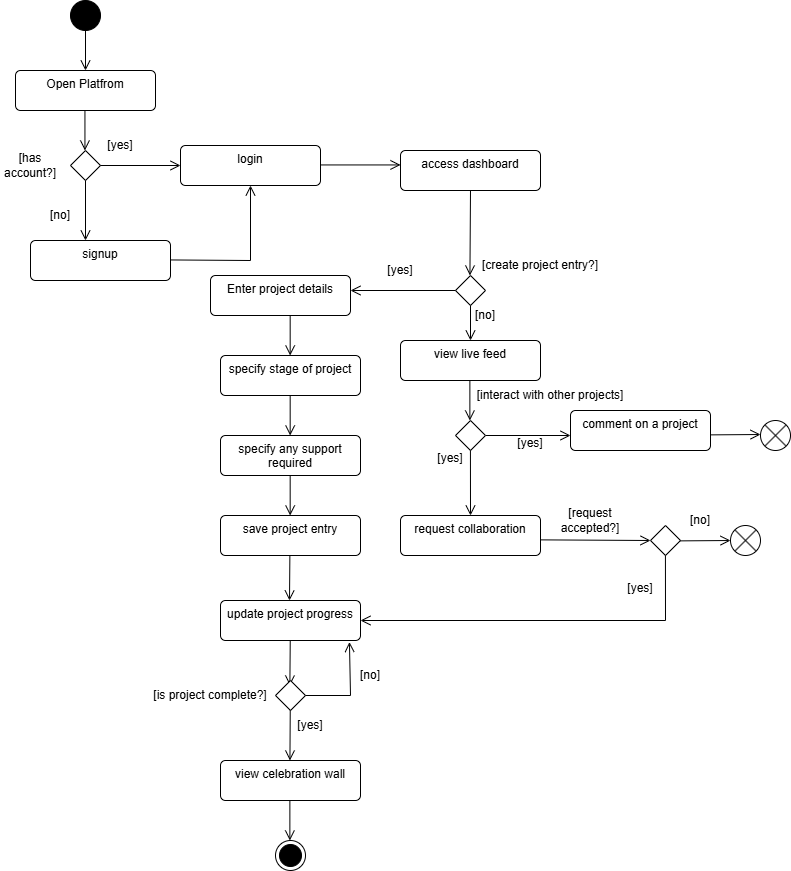

The diagram above was exported from draw.io. Its source (the exported page's mxGraphModel, read from the mxfile embedded in the PNG):
<mxGraphModel dx="1680" dy="928" grid="1" gridSize="10" guides="1" tooltips="1" connect="1" arrows="1" fold="1" page="1" pageScale="1" pageWidth="827" pageHeight="1169" math="0" shadow="0">
  <root>
    <mxCell id="0" />
    <mxCell id="1" parent="0" />
    <mxCell id="G-MzpGXQwb_4A4HwUam4-4" parent="1" style="ellipse;fillColor=strokeColor;html=1;" value="" vertex="1">
      <mxGeometry height="30" width="30" x="100" y="80" as="geometry" />
    </mxCell>
    <mxCell id="G-MzpGXQwb_4A4HwUam4-5" edge="1" parent="1" source="G-MzpGXQwb_4A4HwUam4-4" style="endArrow=open;startArrow=none;endFill=0;startFill=0;endSize=8;html=1;verticalAlign=bottom;labelBackgroundColor=none;strokeWidth=1;rounded=0;exitX=0.5;exitY=1;exitDx=0;exitDy=0;" target="G-MzpGXQwb_4A4HwUam4-6" value="">
      <mxGeometry relative="1" width="160" as="geometry">
        <mxPoint x="190" y="120" as="sourcePoint" />
        <mxPoint x="350" y="120" as="targetPoint" />
      </mxGeometry>
    </mxCell>
    <mxCell id="G-MzpGXQwb_4A4HwUam4-6" parent="1" style="html=1;align=center;verticalAlign=top;rounded=1;absoluteArcSize=1;arcSize=10;dashed=0;whiteSpace=wrap;" value="Open Platfrom" vertex="1">
      <mxGeometry height="40" width="140" x="45" y="150" as="geometry" />
    </mxCell>
    <mxCell id="G-MzpGXQwb_4A4HwUam4-7" edge="1" parent="1" style="endArrow=open;startArrow=none;endFill=0;startFill=0;endSize=8;html=1;verticalAlign=bottom;labelBackgroundColor=none;strokeWidth=1;rounded=0;exitX=0.5;exitY=1;exitDx=0;exitDy=0;" value="">
      <mxGeometry relative="1" width="160" as="geometry">
        <mxPoint x="114.44" y="190" as="sourcePoint" />
        <mxPoint x="114.44" y="230" as="targetPoint" />
      </mxGeometry>
    </mxCell>
    <mxCell id="G-MzpGXQwb_4A4HwUam4-8" parent="1" style="rhombus;" value="" vertex="1">
      <mxGeometry height="30" width="30" x="100" y="230" as="geometry" />
    </mxCell>
    <mxCell id="G-MzpGXQwb_4A4HwUam4-9" parent="1" style="text;html=1;whiteSpace=wrap;strokeColor=none;fillColor=none;align=center;verticalAlign=middle;rounded=0;" value="[has account?]" vertex="1">
      <mxGeometry height="30" width="60" x="30" y="230" as="geometry" />
    </mxCell>
    <mxCell id="G-MzpGXQwb_4A4HwUam4-10" edge="1" parent="1" source="G-MzpGXQwb_4A4HwUam4-8" style="endArrow=open;startArrow=none;endFill=0;startFill=0;endSize=8;html=1;verticalAlign=bottom;labelBackgroundColor=none;strokeWidth=1;rounded=0;exitX=1;exitY=0.5;exitDx=0;exitDy=0;entryX=0;entryY=0.5;entryDx=0;entryDy=0;" target="G-MzpGXQwb_4A4HwUam4-11" value="">
      <mxGeometry relative="1" width="160" as="geometry">
        <mxPoint x="170" y="230" as="sourcePoint" />
        <mxPoint x="190" y="245" as="targetPoint" />
      </mxGeometry>
    </mxCell>
    <mxCell id="G-MzpGXQwb_4A4HwUam4-11" parent="1" style="html=1;align=center;verticalAlign=top;rounded=1;absoluteArcSize=1;arcSize=10;dashed=0;whiteSpace=wrap;" value="login" vertex="1">
      <mxGeometry height="40" width="140" x="210" y="225" as="geometry" />
    </mxCell>
    <mxCell id="G-MzpGXQwb_4A4HwUam4-12" parent="1" style="text;html=1;whiteSpace=wrap;strokeColor=none;fillColor=none;align=center;verticalAlign=middle;rounded=0;" value="[yes]" vertex="1">
      <mxGeometry height="30" width="60" x="120" y="210" as="geometry" />
    </mxCell>
    <mxCell id="G-MzpGXQwb_4A4HwUam4-13" edge="1" parent="1" source="G-MzpGXQwb_4A4HwUam4-8" style="endArrow=open;startArrow=none;endFill=0;startFill=0;endSize=8;html=1;verticalAlign=bottom;labelBackgroundColor=none;strokeWidth=1;rounded=0;exitX=0.5;exitY=1;exitDx=0;exitDy=0;" value="">
      <mxGeometry relative="1" width="160" as="geometry">
        <mxPoint x="100" y="290" as="sourcePoint" />
        <mxPoint x="115" y="320" as="targetPoint" />
      </mxGeometry>
    </mxCell>
    <mxCell id="G-MzpGXQwb_4A4HwUam4-14" parent="1" style="text;html=1;whiteSpace=wrap;strokeColor=none;fillColor=none;align=center;verticalAlign=middle;rounded=0;" value="[no]" vertex="1">
      <mxGeometry height="30" width="60" x="60" y="280" as="geometry" />
    </mxCell>
    <mxCell id="G-MzpGXQwb_4A4HwUam4-15" parent="1" style="html=1;align=center;verticalAlign=top;rounded=1;absoluteArcSize=1;arcSize=10;dashed=0;whiteSpace=wrap;" value="signup" vertex="1">
      <mxGeometry height="40" width="140" x="60" y="320" as="geometry" />
    </mxCell>
    <mxCell id="G-MzpGXQwb_4A4HwUam4-16" edge="1" parent="1" style="endArrow=open;startArrow=none;endFill=0;startFill=0;endSize=8;html=1;verticalAlign=bottom;labelBackgroundColor=none;strokeWidth=1;rounded=0;exitX=1;exitY=0.5;exitDx=0;exitDy=0;entryX=0.5;entryY=1;entryDx=0;entryDy=0;curved=0;" target="G-MzpGXQwb_4A4HwUam4-11" value="">
      <mxGeometry relative="1" width="160" as="geometry">
        <Array as="points">
          <mxPoint x="280" y="340" />
        </Array>
        <mxPoint x="200" y="339.44" as="sourcePoint" />
        <mxPoint x="280" y="339.44" as="targetPoint" />
      </mxGeometry>
    </mxCell>
    <mxCell id="G-MzpGXQwb_4A4HwUam4-17" edge="1" parent="1" style="endArrow=open;startArrow=none;endFill=0;startFill=0;endSize=8;html=1;verticalAlign=bottom;labelBackgroundColor=none;strokeWidth=1;rounded=0;exitX=1;exitY=0.5;exitDx=0;exitDy=0;entryX=0;entryY=0.5;entryDx=0;entryDy=0;" value="">
      <mxGeometry relative="1" width="160" as="geometry">
        <mxPoint x="350" y="244.44" as="sourcePoint" />
        <mxPoint x="430" y="244.44" as="targetPoint" />
      </mxGeometry>
    </mxCell>
    <mxCell id="G-MzpGXQwb_4A4HwUam4-18" parent="1" style="html=1;align=center;verticalAlign=top;rounded=1;absoluteArcSize=1;arcSize=10;dashed=0;whiteSpace=wrap;" value="access dashboard" vertex="1">
      <mxGeometry height="40" width="140" x="430" y="230" as="geometry" />
    </mxCell>
    <mxCell id="G-MzpGXQwb_4A4HwUam4-19" edge="1" parent="1" source="G-MzpGXQwb_4A4HwUam4-18" style="endArrow=open;startArrow=none;endFill=0;startFill=0;endSize=8;html=1;verticalAlign=bottom;labelBackgroundColor=none;strokeWidth=1;rounded=0;exitX=0.5;exitY=1;exitDx=0;exitDy=0;" value="">
      <mxGeometry relative="1" width="160" as="geometry">
        <mxPoint x="499.44" y="295" as="sourcePoint" />
        <mxPoint x="499.44" y="355" as="targetPoint" />
      </mxGeometry>
    </mxCell>
    <mxCell id="G-MzpGXQwb_4A4HwUam4-21" parent="1" style="rhombus;" value="" vertex="1">
      <mxGeometry height="30" width="30" x="485" y="355" as="geometry" />
    </mxCell>
    <mxCell id="G-MzpGXQwb_4A4HwUam4-25" parent="1" style="text;html=1;whiteSpace=wrap;strokeColor=none;fillColor=none;align=center;verticalAlign=middle;rounded=0;" value="[create project entry?]" vertex="1">
      <mxGeometry height="30" width="120" x="510" y="330" as="geometry" />
    </mxCell>
    <mxCell id="G-MzpGXQwb_4A4HwUam4-26" edge="1" parent="1" source="G-MzpGXQwb_4A4HwUam4-21" style="endArrow=open;startArrow=none;endFill=0;startFill=0;endSize=8;html=1;verticalAlign=bottom;labelBackgroundColor=none;strokeWidth=1;rounded=0;exitX=0;exitY=0.5;exitDx=0;exitDy=0;entryX=1;entryY=0.375;entryDx=0;entryDy=0;entryPerimeter=0;" target="G-MzpGXQwb_4A4HwUam4-28" value="">
      <mxGeometry relative="1" width="160" as="geometry">
        <mxPoint x="440" y="335" as="sourcePoint" />
        <mxPoint x="420" y="370" as="targetPoint" />
      </mxGeometry>
    </mxCell>
    <mxCell id="G-MzpGXQwb_4A4HwUam4-27" parent="1" style="text;html=1;whiteSpace=wrap;strokeColor=none;fillColor=none;align=center;verticalAlign=middle;rounded=0;" value="[yes]" vertex="1">
      <mxGeometry height="30" width="60" x="400" y="335" as="geometry" />
    </mxCell>
    <mxCell id="G-MzpGXQwb_4A4HwUam4-28" parent="1" style="html=1;align=center;verticalAlign=top;rounded=1;absoluteArcSize=1;arcSize=10;dashed=0;whiteSpace=wrap;" value="Enter project details" vertex="1">
      <mxGeometry height="40" width="140" x="240" y="355" as="geometry" />
    </mxCell>
    <mxCell id="G-MzpGXQwb_4A4HwUam4-29" parent="1" style="html=1;align=center;verticalAlign=top;rounded=1;absoluteArcSize=1;arcSize=10;dashed=0;whiteSpace=wrap;" value="specify stage of project" vertex="1">
      <mxGeometry height="40" width="140" x="250" y="435" as="geometry" />
    </mxCell>
    <mxCell id="G-MzpGXQwb_4A4HwUam4-30" parent="1" style="html=1;align=center;verticalAlign=top;rounded=1;absoluteArcSize=1;arcSize=10;dashed=0;whiteSpace=wrap;" value="specify any support required" vertex="1">
      <mxGeometry height="40" width="140" x="250" y="515" as="geometry" />
    </mxCell>
    <mxCell id="G-MzpGXQwb_4A4HwUam4-31" parent="1" style="html=1;align=center;verticalAlign=top;rounded=1;absoluteArcSize=1;arcSize=10;dashed=0;whiteSpace=wrap;" value="save project entry" vertex="1">
      <mxGeometry height="40" width="140" x="250" y="595" as="geometry" />
    </mxCell>
    <mxCell id="G-MzpGXQwb_4A4HwUam4-32" edge="1" parent="1" style="endArrow=open;startArrow=none;endFill=0;startFill=0;endSize=8;html=1;verticalAlign=bottom;labelBackgroundColor=none;strokeWidth=1;rounded=0;exitX=0.5;exitY=1;exitDx=0;exitDy=0;" value="">
      <mxGeometry relative="1" width="160" as="geometry">
        <mxPoint x="319.66999999999996" y="395" as="sourcePoint" />
        <mxPoint x="319.66999999999996" y="435" as="targetPoint" />
      </mxGeometry>
    </mxCell>
    <mxCell id="G-MzpGXQwb_4A4HwUam4-33" edge="1" parent="1" style="endArrow=open;startArrow=none;endFill=0;startFill=0;endSize=8;html=1;verticalAlign=bottom;labelBackgroundColor=none;strokeWidth=1;rounded=0;exitX=0.5;exitY=1;exitDx=0;exitDy=0;" value="">
      <mxGeometry relative="1" width="160" as="geometry">
        <mxPoint x="319.66999999999996" y="475" as="sourcePoint" />
        <mxPoint x="319.66999999999996" y="515" as="targetPoint" />
      </mxGeometry>
    </mxCell>
    <mxCell id="G-MzpGXQwb_4A4HwUam4-34" edge="1" parent="1" style="endArrow=open;startArrow=none;endFill=0;startFill=0;endSize=8;html=1;verticalAlign=bottom;labelBackgroundColor=none;strokeWidth=1;rounded=0;exitX=0.5;exitY=1;exitDx=0;exitDy=0;" value="">
      <mxGeometry relative="1" width="160" as="geometry">
        <mxPoint x="319.66999999999996" y="555" as="sourcePoint" />
        <mxPoint x="319.66999999999996" y="595" as="targetPoint" />
      </mxGeometry>
    </mxCell>
    <mxCell id="G-MzpGXQwb_4A4HwUam4-35" edge="1" parent="1" source="G-MzpGXQwb_4A4HwUam4-21" style="endArrow=open;startArrow=none;endFill=0;startFill=0;endSize=8;html=1;verticalAlign=bottom;labelBackgroundColor=none;strokeWidth=1;rounded=0;exitX=0.5;exitY=1;exitDx=0;exitDy=0;entryX=0.5;entryY=0;entryDx=0;entryDy=0;" target="G-MzpGXQwb_4A4HwUam4-37" value="">
      <mxGeometry relative="1" width="160" as="geometry">
        <Array as="points" />
        <mxPoint x="515" y="369.38" as="sourcePoint" />
        <mxPoint x="600" y="420" as="targetPoint" />
      </mxGeometry>
    </mxCell>
    <mxCell id="G-MzpGXQwb_4A4HwUam4-36" parent="1" style="text;html=1;whiteSpace=wrap;strokeColor=none;fillColor=none;align=center;verticalAlign=middle;rounded=0;" value="[no]" vertex="1">
      <mxGeometry height="30" width="60" x="485" y="380" as="geometry" />
    </mxCell>
    <mxCell id="G-MzpGXQwb_4A4HwUam4-37" parent="1" style="html=1;align=center;verticalAlign=top;rounded=1;absoluteArcSize=1;arcSize=10;dashed=0;whiteSpace=wrap;" value="view live feed" vertex="1">
      <mxGeometry height="40" width="140" x="430" y="420" as="geometry" />
    </mxCell>
    <mxCell id="G-MzpGXQwb_4A4HwUam4-41" edge="1" parent="1" style="endArrow=open;startArrow=none;endFill=0;startFill=0;endSize=8;html=1;verticalAlign=bottom;labelBackgroundColor=none;strokeWidth=1;rounded=0;exitX=0.5;exitY=1;exitDx=0;exitDy=0;" value="">
      <mxGeometry relative="1" width="160" as="geometry">
        <mxPoint x="499.36999999999995" y="460" as="sourcePoint" />
        <mxPoint x="499.36999999999995" y="500" as="targetPoint" />
      </mxGeometry>
    </mxCell>
    <mxCell id="G-MzpGXQwb_4A4HwUam4-42" parent="1" style="html=1;align=center;verticalAlign=top;rounded=1;absoluteArcSize=1;arcSize=10;dashed=0;whiteSpace=wrap;" value="comment on a project" vertex="1">
      <mxGeometry height="40" width="140" x="600" y="490" as="geometry" />
    </mxCell>
    <mxCell id="G-MzpGXQwb_4A4HwUam4-43" edge="1" parent="1" style="endArrow=open;startArrow=none;endFill=0;startFill=0;endSize=8;html=1;verticalAlign=bottom;labelBackgroundColor=none;strokeWidth=1;rounded=0;exitX=1;exitY=0.5;exitDx=0;exitDy=0;" value="">
      <mxGeometry relative="1" width="160" as="geometry">
        <mxPoint x="515" y="515" as="sourcePoint" />
        <mxPoint x="600" y="515" as="targetPoint" />
      </mxGeometry>
    </mxCell>
    <mxCell id="G-MzpGXQwb_4A4HwUam4-45" parent="1" style="rhombus;" value="" vertex="1">
      <mxGeometry height="30" width="30" x="485" y="500" as="geometry" />
    </mxCell>
    <mxCell id="G-MzpGXQwb_4A4HwUam4-46" parent="1" style="text;html=1;whiteSpace=wrap;strokeColor=none;fillColor=none;align=center;verticalAlign=middle;rounded=0;" value="[interact with other projects]" vertex="1">
      <mxGeometry height="30" width="180" x="490" y="460" as="geometry" />
    </mxCell>
    <mxCell id="G-MzpGXQwb_4A4HwUam4-47" edge="1" parent="1" style="endArrow=open;startArrow=none;endFill=0;startFill=0;endSize=8;html=1;verticalAlign=bottom;labelBackgroundColor=none;strokeWidth=1;rounded=0;exitX=1;exitY=0.5;exitDx=0;exitDy=0;" value="">
      <mxGeometry relative="1" width="160" as="geometry">
        <mxPoint x="740" y="514.37" as="sourcePoint" />
        <mxPoint x="790" y="514" as="targetPoint" />
      </mxGeometry>
    </mxCell>
    <mxCell id="G-MzpGXQwb_4A4HwUam4-48" parent="1" style="shape=sumEllipse;perimeter=ellipsePerimeter;html=1;backgroundOutline=1;" value="" vertex="1">
      <mxGeometry height="30" width="30" x="790" y="500" as="geometry" />
    </mxCell>
    <mxCell id="G-MzpGXQwb_4A4HwUam4-51" edge="1" parent="1" style="endArrow=open;startArrow=none;endFill=0;startFill=0;endSize=8;html=1;verticalAlign=bottom;labelBackgroundColor=none;strokeWidth=1;rounded=0;exitX=0.5;exitY=1;exitDx=0;exitDy=0;entryX=0.5;entryY=0;entryDx=0;entryDy=0;" target="G-MzpGXQwb_4A4HwUam4-52" value="">
      <mxGeometry relative="1" width="160" as="geometry">
        <mxPoint x="499.93" y="530" as="sourcePoint" />
        <mxPoint x="499" y="590" as="targetPoint" />
      </mxGeometry>
    </mxCell>
    <mxCell id="G-MzpGXQwb_4A4HwUam4-52" parent="1" style="html=1;align=center;verticalAlign=top;rounded=1;absoluteArcSize=1;arcSize=10;dashed=0;whiteSpace=wrap;" value="request collaboration" vertex="1">
      <mxGeometry height="40" width="140" x="430" y="595" as="geometry" />
    </mxCell>
    <mxCell id="G-MzpGXQwb_4A4HwUam4-53" parent="1" style="text;html=1;whiteSpace=wrap;strokeColor=none;fillColor=none;align=center;verticalAlign=middle;rounded=0;" value="[yes]&lt;div&gt;&lt;br&gt;&lt;/div&gt;" vertex="1">
      <mxGeometry height="30" width="60" x="530" y="515" as="geometry" />
    </mxCell>
    <mxCell id="G-MzpGXQwb_4A4HwUam4-54" parent="1" style="text;html=1;whiteSpace=wrap;strokeColor=none;fillColor=none;align=center;verticalAlign=middle;rounded=0;" value="[yes]&lt;div&gt;&lt;br&gt;&lt;/div&gt;" vertex="1">
      <mxGeometry height="30" width="60" x="450" y="530" as="geometry" />
    </mxCell>
    <mxCell id="G-MzpGXQwb_4A4HwUam4-55" parent="1" style="html=1;align=center;verticalAlign=top;rounded=1;absoluteArcSize=1;arcSize=10;dashed=0;whiteSpace=wrap;" value="update project progress" vertex="1">
      <mxGeometry height="40" width="140" x="250" y="680" as="geometry" />
    </mxCell>
    <mxCell id="G-MzpGXQwb_4A4HwUam4-56" edge="1" parent="1" style="endArrow=open;startArrow=none;endFill=0;startFill=0;endSize=8;html=1;verticalAlign=bottom;labelBackgroundColor=none;strokeWidth=1;rounded=0;exitX=0.5;exitY=1;exitDx=0;exitDy=0;" value="">
      <mxGeometry relative="1" width="160" as="geometry">
        <mxPoint x="319.36999999999995" y="635" as="sourcePoint" />
        <mxPoint x="319" y="680" as="targetPoint" />
      </mxGeometry>
    </mxCell>
    <mxCell id="G-MzpGXQwb_4A4HwUam4-57" edge="1" parent="1" style="endArrow=open;startArrow=none;endFill=0;startFill=0;endSize=8;html=1;verticalAlign=bottom;labelBackgroundColor=none;strokeWidth=1;rounded=0;exitX=0.5;exitY=1;exitDx=0;exitDy=0;" value="">
      <mxGeometry relative="1" width="160" as="geometry">
        <mxPoint x="319.73999999999995" y="720" as="sourcePoint" />
        <mxPoint x="319.37" y="765" as="targetPoint" />
      </mxGeometry>
    </mxCell>
    <mxCell id="G-MzpGXQwb_4A4HwUam4-58" parent="1" style="rhombus;" value="" vertex="1">
      <mxGeometry height="30" width="30" x="305" y="760" as="geometry" />
    </mxCell>
    <mxCell id="G-MzpGXQwb_4A4HwUam4-61" parent="1" style="text;html=1;whiteSpace=wrap;strokeColor=none;fillColor=none;align=center;verticalAlign=middle;rounded=0;" value="[is project complete?]" vertex="1">
      <mxGeometry height="30" width="120" x="180" y="760" as="geometry" />
    </mxCell>
    <mxCell id="G-MzpGXQwb_4A4HwUam4-63" parent="1" style="text;html=1;whiteSpace=wrap;strokeColor=none;fillColor=none;align=center;verticalAlign=middle;rounded=0;" value="[no]" vertex="1">
      <mxGeometry height="30" width="60" x="370" y="740" as="geometry" />
    </mxCell>
    <mxCell id="G-MzpGXQwb_4A4HwUam4-64" edge="1" parent="1" style="endArrow=open;startArrow=none;endFill=0;startFill=0;endSize=8;html=1;verticalAlign=bottom;labelBackgroundColor=none;strokeWidth=1;rounded=0;exitX=0.5;exitY=1;exitDx=0;exitDy=0;entryX=0.496;entryY=0;entryDx=0;entryDy=0;entryPerimeter=0;" target="G-MzpGXQwb_4A4HwUam4-66" value="">
      <mxGeometry relative="1" width="160" as="geometry">
        <mxPoint x="319.73999999999995" y="790" as="sourcePoint" />
        <mxPoint x="319.37" y="835" as="targetPoint" />
      </mxGeometry>
    </mxCell>
    <mxCell id="G-MzpGXQwb_4A4HwUam4-65" parent="1" style="text;html=1;whiteSpace=wrap;strokeColor=none;fillColor=none;align=center;verticalAlign=middle;rounded=0;" value="[yes]" vertex="1">
      <mxGeometry height="30" width="60" x="310" y="790" as="geometry" />
    </mxCell>
    <mxCell id="G-MzpGXQwb_4A4HwUam4-66" parent="1" style="html=1;align=center;verticalAlign=top;rounded=1;absoluteArcSize=1;arcSize=10;dashed=0;whiteSpace=wrap;" value="view celebration wall&lt;div&gt;&lt;br&gt;&lt;/div&gt;" vertex="1">
      <mxGeometry height="40" width="140" x="250" y="840" as="geometry" />
    </mxCell>
    <mxCell id="G-MzpGXQwb_4A4HwUam4-67" parent="1" style="ellipse;html=1;shape=endState;fillColor=strokeColor;" value="" vertex="1">
      <mxGeometry height="30" width="30" x="305" y="920" as="geometry" />
    </mxCell>
    <mxCell id="G-MzpGXQwb_4A4HwUam4-68" edge="1" parent="1" style="endArrow=open;startArrow=none;endFill=0;startFill=0;endSize=8;html=1;verticalAlign=bottom;labelBackgroundColor=none;strokeWidth=1;rounded=0;exitX=0.5;exitY=1;exitDx=0;exitDy=0;" value="">
      <mxGeometry relative="1" width="160" as="geometry">
        <mxPoint x="319.36999999999995" y="880" as="sourcePoint" />
        <mxPoint x="319.36999999999995" y="920" as="targetPoint" />
      </mxGeometry>
    </mxCell>
    <mxCell id="G-MzpGXQwb_4A4HwUam4-69" parent="1" style="rhombus;" value="" vertex="1">
      <mxGeometry height="30" width="30" x="680" y="605" as="geometry" />
    </mxCell>
    <mxCell id="G-MzpGXQwb_4A4HwUam4-72" edge="1" parent="1" source="G-MzpGXQwb_4A4HwUam4-58" style="endArrow=open;startArrow=none;endFill=0;startFill=0;endSize=8;html=1;verticalAlign=bottom;labelBackgroundColor=none;strokeWidth=1;rounded=0;exitX=1;exitY=0.5;exitDx=0;exitDy=0;entryX=0.921;entryY=1.038;entryDx=0;entryDy=0;entryPerimeter=0;" target="G-MzpGXQwb_4A4HwUam4-55" value="">
      <mxGeometry relative="1" width="160" as="geometry">
        <Array as="points">
          <mxPoint x="380" y="775" />
        </Array>
        <mxPoint x="505" y="794.37" as="sourcePoint" />
        <mxPoint x="450" y="730" as="targetPoint" />
      </mxGeometry>
    </mxCell>
    <mxCell id="G-MzpGXQwb_4A4HwUam4-73" edge="1" parent="1" style="endArrow=open;startArrow=none;endFill=0;startFill=0;endSize=8;html=1;verticalAlign=bottom;labelBackgroundColor=none;strokeWidth=1;rounded=0;exitX=1;exitY=0.5;exitDx=0;exitDy=0;entryX=0;entryY=0.5;entryDx=0;entryDy=0;" target="G-MzpGXQwb_4A4HwUam4-69" value="">
      <mxGeometry relative="1" width="160" as="geometry">
        <mxPoint x="570" y="619.37" as="sourcePoint" />
        <mxPoint x="650" y="619.37" as="targetPoint" />
      </mxGeometry>
    </mxCell>
    <mxCell id="G-MzpGXQwb_4A4HwUam4-74" parent="1" style="text;html=1;whiteSpace=wrap;strokeColor=none;fillColor=none;align=center;verticalAlign=middle;rounded=0;" value="[request accepted?]" vertex="1">
      <mxGeometry height="30" width="60" x="590" y="585" as="geometry" />
    </mxCell>
    <mxCell id="G-MzpGXQwb_4A4HwUam4-76" parent="1" style="text;html=1;whiteSpace=wrap;strokeColor=none;fillColor=none;align=center;verticalAlign=middle;rounded=0;" value="[yes]&lt;div&gt;&lt;br&gt;&lt;/div&gt;" vertex="1">
      <mxGeometry height="30" width="60" x="640" y="660" as="geometry" />
    </mxCell>
    <mxCell id="G-MzpGXQwb_4A4HwUam4-77" parent="1" style="text;html=1;whiteSpace=wrap;strokeColor=none;fillColor=none;align=center;verticalAlign=middle;rounded=0;" value="[no]" vertex="1">
      <mxGeometry height="30" width="60" x="700" y="585" as="geometry" />
    </mxCell>
    <mxCell id="G-MzpGXQwb_4A4HwUam4-78" edge="1" parent="1" style="endArrow=open;startArrow=none;endFill=0;startFill=0;endSize=8;html=1;verticalAlign=bottom;labelBackgroundColor=none;strokeWidth=1;rounded=0;exitX=1;exitY=0.5;exitDx=0;exitDy=0;" value="">
      <mxGeometry relative="1" width="160" as="geometry">
        <mxPoint x="710" y="620.37" as="sourcePoint" />
        <mxPoint x="760" y="620" as="targetPoint" />
      </mxGeometry>
    </mxCell>
    <mxCell id="G-MzpGXQwb_4A4HwUam4-79" parent="1" style="shape=sumEllipse;perimeter=ellipsePerimeter;html=1;backgroundOutline=1;" value="" vertex="1">
      <mxGeometry height="30" width="30" x="760" y="605" as="geometry" />
    </mxCell>
    <mxCell id="G-MzpGXQwb_4A4HwUam4-80" edge="1" parent="1" style="endArrow=open;startArrow=none;endFill=0;startFill=0;endSize=8;html=1;verticalAlign=bottom;labelBackgroundColor=none;strokeWidth=1;rounded=0;exitX=0.5;exitY=1;exitDx=0;exitDy=0;entryX=1;entryY=0.5;entryDx=0;entryDy=0;" target="G-MzpGXQwb_4A4HwUam4-55" value="">
      <mxGeometry relative="1" width="160" as="geometry">
        <Array as="points">
          <mxPoint x="695" y="700" />
        </Array>
        <mxPoint x="694.9300000000001" y="635" as="sourcePoint" />
        <mxPoint x="694.37" y="720" as="targetPoint" />
      </mxGeometry>
    </mxCell>
  </root>
</mxGraphModel>